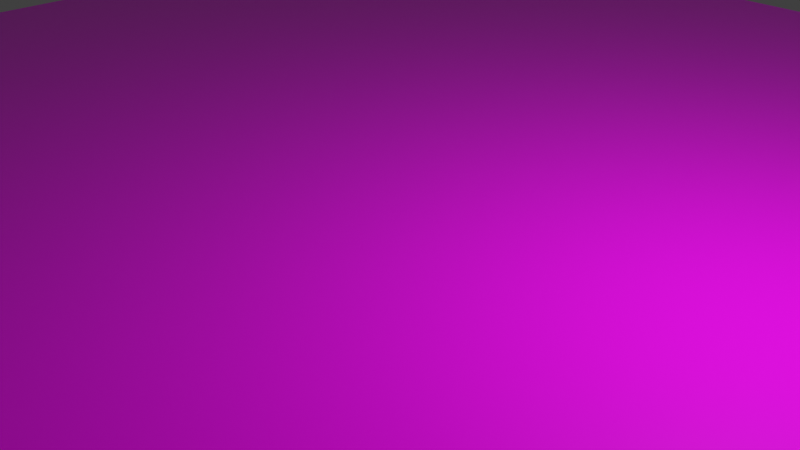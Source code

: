 # Source: hangar_floor.blend  (saved by Blender 3.0.42; exported with 4.5.12 LTS)
import bpy
from mathutils import Matrix  # noqa: F401  (used for matrix-valued properties, if any)

bpy.ops.wm.read_factory_settings(use_empty=True)
scene = bpy.context.scene
scene.name = 'Scene'

# ---- collections
col_collection = bpy.data.collections.new('Collection'); scene.collection.children.link(col_collection)

# ---- images (referenced by path relative to the original .blend; pixels are not part of the script)
import os
ASSET_DIR = os.environ.get("B2B_ASSET_DIR", "")  # directory of the original .blend (textures are referenced by path, not embedded)
HERE = os.path.dirname(os.path.abspath(__file__))  # packed textures are extracted next to this script under _unpacked/

def load_image(name, relpath, width, height, colorspace="sRGB"):
    """Load a texture the original file referenced (path relative to the .blend, or extracted next to this script)."""
    p = next((c for c in (os.path.join(HERE, relpath), os.path.join(ASSET_DIR, relpath)) if relpath and os.path.exists(c)), "")
    if p:
        img = bpy.data.images.load(p, check_existing=True)
        img.name = name
    else:  # same state as the original file: an image datablock whose file is absent (Cycles renders it pink)
        img = bpy.data.images.new(name, width, height)
        img.source = "FILE"
        img.filepath = "//" + (relpath or name)
    img.colorspace_settings.name = colorspace
    return img
img_albedo_png = load_image('albedo.png', 'albedo.png', 1024, 1024, 'sRGB')
img_roughness_png = load_image('roughness.png', 'roughness.png', 1024, 1024, 'sRGB')
img_normal_png = load_image('normal.png', 'normal.png', 1024, 1024, 'sRGB')

# ---- materials (node trees are filled in below, after node groups)
mat_material = bpy.data.materials.new('Material')
mat_material.alpha_threshold = 0.0
mat_material.use_transparent_shadow = False
mat_material.line_color = (0.0, 0.0, 0.0, 1.0)

# ---- material node trees
mat_material.use_nodes = True; mat_material.node_tree.nodes.clear()
_N = mat_material.node_tree.nodes; _L = mat_material.node_tree.links
n0 = _N.new('ShaderNodeOutputMaterial'); n0.name = 'Material Output'; n0.location = (451, 300)
n1 = _N.new('ShaderNodeBsdfPrincipled'); n1.name = 'Principled BSDF'; n1.location = (161, 300)
n1.distribution = 'GGX'
n1.subsurface_method = 'RANDOM_WALK_SKIN'
n1.inputs[3].default_value = 1.45
n1.inputs[27].default_value = (0.0, 0.0, 0.0, 1.0)
n1.inputs[28].default_value = 1.0
n2 = _N.new('ShaderNodeTexImage'); n2.name = 'Image Texture'; n2.location = (-620, 292)
n2.image = img_albedo_png
n3 = _N.new('ShaderNodeTexImage'); n3.name = 'Image Texture.002'; n3.location = (-159, 144)
n3.image = img_roughness_png
n4 = _N.new('ShaderNodeNormalMap'); n4.name = 'Normal Map'; n4.location = (-181, -236)
n5 = _N.new('ShaderNodeTexImage'); n5.name = 'Image Texture.001'; n5.location = (-556, -158)
n5.image = img_normal_png
_L.new(n1.outputs[0], n0.inputs[0])
_L.new(n2.outputs[0], n1.inputs[0])
_L.new(n5.outputs[0], n4.inputs[1])
_L.new(n3.outputs[0], n1.inputs[2])
_L.new(n4.outputs[0], n1.inputs[5])
n0.is_active_output = True

# ---- world
world_world = bpy.data.worlds.new('World'); scene.world = world_world
world_world.use_nodes = True; world_world.node_tree.nodes.clear()
_N = world_world.node_tree.nodes; _L = world_world.node_tree.links
n0 = _N.new('ShaderNodeOutputWorld'); n0.name = 'World Output'; n0.location = (300, 300)
n1 = _N.new('ShaderNodeBackground'); n1.name = 'Background'; n1.location = (10, 300)
n1.inputs[0].default_value = (0.05088, 0.05088, 0.05088, 1.0)
_L.new(n1.outputs[0], n0.inputs[0])
n0.is_active_output = True
world_world.color = (0.05088, 0.05088, 0.05088)
world_world.use_sun_shadow = False
world_world.sun_shadow_jitter_overblur = 0.0

# ---- cameras
cam_camera = bpy.data.cameras.new('Camera')
cam_camera.clip_end = 100.0
cam_camera.ortho_scale = 7.314

# ---- lights
light_light = bpy.data.lights.new('Light', 'POINT')
light_light.transmission_factor = 0.0
light_light.energy = 1000.0
light_light.shadow_soft_size = 0.1
light_light.shadow_maximum_resolution = 0.006
light_light.use_absolute_resolution = True

# ---- meshes
me_cube = bpy.data.meshes.new('Cube')
me_cube.from_pydata([(1.0, 1.0, 0.0), (-1.0, 1.0, 0.0), (1.0, -1.0, 0.0), (-1.0, -1.0, 0.0), (0.0, -1.0, 0.0), (-1.0, 0.0, 0.0), (0.0, 1.0, 0.0), (1.0, 0.0, 0.0), (0.0, 0.0, 0.0), (0.5, -1.0, 0.0), (-1.0, -0.5, 0.0), (-0.5, 1.0, 0.0), (1.0, 0.5, 0.0), (-0.5, -1.0, 0.0), (-1.0, 0.5, 0.0), (0.5, 1.0, 0.0), (1.0, -0.5, 0.0), (0.0, 0.5, 0.0), (0.0, -0.5, 0.0), (-0.5, 0.0, 0.0), (0.5, 0.0, 0.0), (0.5, -0.5, 0.0), (-0.5, -0.5, 0.0), (-0.5, 0.5, 0.0), (0.5, 0.5, 0.0), (0.75, -1.0, 0.0), (-1.0, -0.75, 0.0), (-0.75, 1.0, 0.0), (1.0, 0.75, 0.0), (-0.25, -1.0, 0.0), (-1.0, 0.25, 0.0), (0.25, 1.0, 0.0), (1.0, -0.25, 0.0), (0.0, 0.75, 0.0), (0.0, -0.25, 0.0), (-0.75, 0.0, 0.0), (0.25, 0.0, 0.0), (0.25, -1.0, 0.0), (-1.0, -0.25, 0.0), (-0.25, 1.0, 0.0), (1.0, 0.25, 0.0), (-0.75, -1.0, 0.0), (-1.0, 0.75, 0.0), (0.75, 1.0, 0.0), (1.0, -0.75, 0.0), (0.0, 0.25, 0.0), (0.0, -0.75, 0.0), (-0.25, 0.0, 0.0), (0.75, 0.0, 0.0), (0.5, -0.25, 0.0), (0.5, -0.75, 0.0), (0.25, -0.5, 0.0), (0.75, -0.5, 0.0), (-0.5, -0.25, 0.0), (-0.5, -0.75, 0.0), (-0.75, -0.5, 0.0), (-0.25, -0.5, 0.0), (-0.5, 0.75, 0.0), (-0.5, 0.25, 0.0), (-0.75, 0.5, 0.0), (-0.25, 0.5, 0.0), (0.5, 0.75, 0.0), (0.5, 0.25, 0.0), (0.25, 0.5, 0.0), (0.75, 0.5, 0.0), (0.75, 0.25, 0.0), (0.25, 0.25, 0.0), (0.25, 0.75, 0.0), (-0.25, 0.25, 0.0), (-0.75, 0.25, 0.0), (-0.75, 0.75, 0.0), (-0.25, -0.75, 0.0), (-0.75, -0.75, 0.0), (-0.75, -0.25, 0.0), (0.75, -0.75, 0.0), (0.25, -0.75, 0.0), (0.25, -0.25, 0.0), (0.75, -0.25, 0.0), (-0.25, -0.25, 0.0), (-0.25, 0.75, 0.0), (0.75, 0.75, 0.0)], [], [(80, 28, 0, 43), (79, 33, 6, 39), (78, 34, 8, 47), (77, 32, 7, 48), (76, 49, 20, 36), (75, 50, 21, 51), (74, 44, 16, 52), (73, 53, 19, 35), (72, 54, 22, 55), (71, 46, 18, 56), (70, 57, 11, 27), (69, 58, 23, 59), (68, 45, 17, 60), (67, 61, 15, 31), (66, 62, 24, 63), (65, 40, 12, 64), (62, 65, 64, 24), (20, 48, 65, 62), (48, 7, 40, 65), (45, 66, 63, 17), (8, 36, 66, 45), (36, 20, 62, 66), (33, 67, 31, 6), (17, 63, 67, 33), (63, 24, 61, 67), (58, 68, 60, 23), (19, 47, 68, 58), (47, 8, 45, 68), (30, 69, 59, 14), (5, 35, 69, 30), (35, 19, 58, 69), (42, 70, 27, 1), (14, 59, 70, 42), (59, 23, 57, 70), (54, 71, 56, 22), (13, 29, 71, 54), (29, 4, 46, 71), (26, 72, 55, 10), (3, 41, 72, 26), (41, 13, 54, 72), (38, 73, 35, 5), (10, 55, 73, 38), (55, 22, 53, 73), (50, 74, 52, 21), (9, 25, 74, 50), (25, 2, 44, 74), (46, 75, 51, 18), (4, 37, 75, 46), (37, 9, 50, 75), (34, 76, 36, 8), (18, 51, 76, 34), (51, 21, 49, 76), (49, 77, 48, 20), (21, 52, 77, 49), (52, 16, 32, 77), (53, 78, 47, 19), (22, 56, 78, 53), (56, 18, 34, 78), (57, 79, 39, 11), (23, 60, 79, 57), (60, 17, 33, 79), (61, 80, 43, 15), (24, 64, 80, 61), (64, 12, 28, 80)])
_uv = me_cube.uv_layers.new(name='UVMap')
_uv.uv.foreach_set('vector', [1.001, -5.999, 0.0008004, -5.999, 0.0008001, -6.999, 1.001, -6.999, 5.0, -5.999, 4.0, -5.999, 4.0, -6.999, 5.0, -6.999, 5.0, -2.0, 4.0, -2.0, 4.0, -3.0, 5.0, -3.0, 1.001, -2.0, 0.0008006, -2.0, 0.0008006, -3.0, 1.001, -3.0, 3.0, -2.0, 2.0, -2.0, 2.0, -3.0, 3.0, -3.0, 3.0, -0.0006005, 2.0, -0.0006002, 2.0, -1.0, 3.0, -1.0, 1.001, -0.0006, 0.0008008, -0.0005997, 0.0008006, -1.0, 1.001, -1.0, 6.999, -2.0, 6.0, -2.0, 6.0, -3.0, 6.999, -3.0, 6.999, -0.0006013, 6.0, -0.0006009, 6.0, -1.0, 6.999, -1.0, 5.0, -0.0006008, 4.0, -0.0006007, 4.0, -1.0, 5.0, -1.0, 6.999, -5.999, 6.0, -5.999, 6.0, -6.999, 6.999, -6.999, 6.999, -4.0, 6.0, -4.0, 6.0, -5.0, 6.999, -5.0, 5.0, -4.0, 4.0, -4.0, 4.0, -5.0, 5.0, -5.0, 3.0, -5.999, 2.0, -5.999, 2.0, -6.999, 3.0, -6.999, 3.0, -4.0, 2.0, -4.0, 2.0, -5.0, 3.0, -5.0, 1.001, -4.0, 0.0008006, -4.0, 0.0008006, -5.0, 1.001, -5.0, 2.0, -4.0, 1.001, -4.0, 1.001, -5.0, 2.0, -5.0, 2.0, -3.0, 1.001, -3.0, 1.001, -4.0, 2.0, -4.0, 1.001, -3.0, 0.0008006, -3.0, 0.0008006, -4.0, 1.001, -4.0, 4.0, -4.0, 3.0, -4.0, 3.0, -5.0, 4.0, -5.0, 4.0, -3.0, 3.0, -3.0, 3.0, -4.0, 4.0, -4.0, 3.0, -3.0, 2.0, -3.0, 2.0, -4.0, 3.0, -4.0, 4.0, -5.999, 3.0, -5.999, 3.0, -6.999, 4.0, -6.999, 4.0, -5.0, 3.0, -5.0, 3.0, -5.999, 4.0, -5.999, 3.0, -5.0, 2.0, -5.0, 2.0, -5.999, 3.0, -5.999, 6.0, -4.0, 5.0, -4.0, 5.0, -5.0, 6.0, -5.0, 6.0, -3.0, 5.0, -3.0, 5.0, -4.0, 6.0, -4.0, 5.0, -3.0, 4.0, -3.0, 4.0, -4.0, 5.0, -4.0, 7.999, -4.0, 6.999, -4.0, 6.999, -5.0, 7.999, -5.0, 7.999, -3.0, 6.999, -3.0, 6.999, -4.0, 7.999, -4.0, 6.999, -3.0, 6.0, -3.0, 6.0, -4.0, 6.999, -4.0, 7.999, -5.999, 6.999, -5.999, 6.999, -6.999, 7.999, -6.999, 7.999, -5.0, 6.999, -5.0, 6.999, -5.999, 7.999, -5.999, 6.999, -5.0, 6.0, -5.0, 6.0, -5.999, 6.999, -5.999, 6.0, -0.0006009, 5.0, -0.0006008, 5.0, -1.0, 6.0, -1.0, 6.0, 0.9992, 5.0, 0.9992, 5.0, -0.0006008, 6.0, -0.0006009, 5.0, 0.9992, 4.0, 0.9992, 4.0, -0.0006007, 5.0, -0.0006008, 7.999, -0.0006016, 6.999, -0.0006013, 6.999, -1.0, 7.999, -1.0, 7.999, 0.9992, 6.999, 0.9992, 6.999, -0.0006013, 7.999, -0.0006016, 6.999, 0.9992, 6.0, 0.9992, 6.0, -0.0006009, 6.999, -0.0006013, 7.999, -2.0, 6.999, -2.0, 6.999, -3.0, 7.999, -3.0, 7.999, -1.0, 6.999, -1.0, 6.999, -2.0, 7.999, -2.0, 6.999, -1.0, 6.0, -1.0, 6.0, -2.0, 6.999, -2.0, 2.0, -0.0006002, 1.001, -0.0006, 1.001, -1.0, 2.0, -1.0, 2.0, 0.9992, 1.001, 0.9992, 1.001, -0.0006, 2.0, -0.0006002, 1.001, 0.9992, 0.0008011, 0.9992, 0.0008008, -0.0005997, 1.001, -0.0006, 4.0, -0.0006007, 3.0, -0.0006005, 3.0, -1.0, 4.0, -1.0, 4.0, 0.9992, 3.0, 0.9992, 3.0, -0.0006005, 4.0, -0.0006007, 3.0, 0.9992, 2.0, 0.9992, 2.0, -0.0006002, 3.0, -0.0006005, 4.0, -2.0, 3.0, -2.0, 3.0, -3.0, 4.0, -3.0, 4.0, -1.0, 3.0, -1.0, 3.0, -2.0, 4.0, -2.0, 3.0, -1.0, 2.0, -1.0, 2.0, -2.0, 3.0, -2.0, 2.0, -2.0, 1.001, -2.0, 1.001, -3.0, 2.0, -3.0, 2.0, -1.0, 1.001, -1.0, 1.001, -2.0, 2.0, -2.0, 1.001, -1.0, 0.0008006, -1.0, 0.0008006, -2.0, 1.001, -2.0, 6.0, -2.0, 5.0, -2.0, 5.0, -3.0, 6.0, -3.0, 6.0, -1.0, 5.0, -1.0, 5.0, -2.0, 6.0, -2.0, 5.0, -1.0, 4.0, -1.0, 4.0, -2.0, 5.0, -2.0, 6.0, -5.999, 5.0, -5.999, 5.0, -6.999, 6.0, -6.999, 6.0, -5.0, 5.0, -5.0, 5.0, -5.999, 6.0, -5.999, 5.0, -5.0, 4.0, -5.0, 4.0, -5.999, 5.0, -5.999, 2.0, -5.999, 1.001, -5.999, 1.001, -6.999, 2.0, -6.999, 2.0, -5.0, 1.001, -5.0, 1.001, -5.999, 2.0, -5.999, 1.001, -5.0, 0.0008006, -5.0, 0.0008004, -5.999, 1.001, -5.999])
me_cube.materials.append(mat_material)
me_cube.use_remesh_preserve_volume = False
me_cube.use_remesh_preserve_attributes = False
me_cube.use_mirror_vertex_groups = False
me_cube.update()

# ---- objects
ob_cube = bpy.data.objects.new('Cube', me_cube)
ob_light = bpy.data.objects.new('Light', light_light)
ob_camera = bpy.data.objects.new('Camera', cam_camera)

# ---- transforms, parenting, visibility, modifiers, constraints
ob_cube.location = (0.0, 0.0, 0.0)
ob_cube.scale = (10.0, 10.0, 0.005)
ob_cube.lock_rotations_4d = False
ob_cube.empty_display_type = 'ARROWS'
ob_cube.lineart.crease_threshold = 0.0
ob_light.location = (4.076, 1.005, 5.904)
ob_light.rotation_euler = (0.6503, 0.05522, 1.866)
ob_light.lock_rotations_4d = False
ob_light.empty_display_type = 'ARROWS'
ob_light.color = (0.0, 0.0, 0.0, 0.0)
ob_light.lineart.crease_threshold = 0.0
ob_camera.location = (7.359, -6.926, 4.958)
ob_camera.rotation_euler = (1.109, 0.0, 0.8149)
ob_camera.lock_rotations_4d = False
ob_camera.empty_display_type = 'ARROWS'
ob_camera.color = (0.0, 0.0, 0.0, 0.0)
ob_camera.display_type = 'WIRE'
ob_camera.lineart.crease_threshold = 0.0

# ---- collection membership
col_collection.objects.link(ob_cube)
col_collection.objects.link(ob_light)
col_collection.objects.link(ob_camera)

# ---- scene / render settings (as saved in the file)
scene.camera = ob_camera
scene.frame_start = 1; scene.frame_end = 250; scene.frame_set(84)
scene.render.engine = 'BLENDER_EEVEE_NEXT'
scene.cycles.sampling_pattern = 'TABULATED_SOBOL'
scene.cycles.use_light_tree = False
scene.view_settings.view_transform = 'Standard'
bpy.context.view_layer.update()
